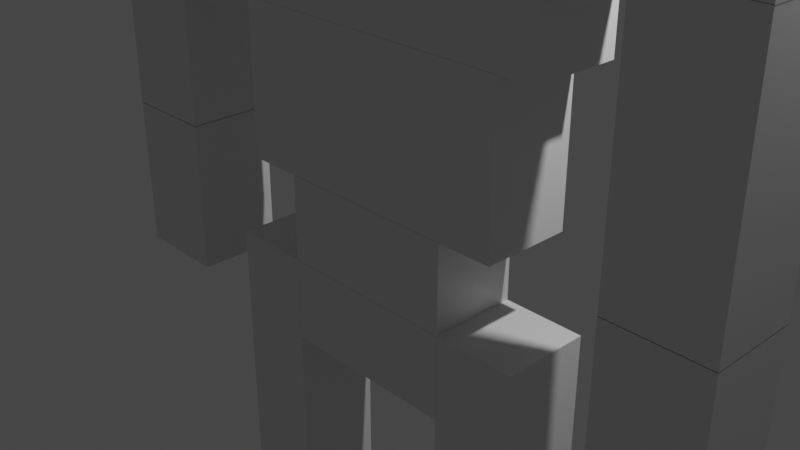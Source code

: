 # Source: Player.blend  (saved by Blender 2.92.15; exported with 4.5.12 LTS)
import bpy
from mathutils import Matrix  # noqa: F401  (used for matrix-valued properties, if any)

bpy.ops.wm.read_factory_settings(use_empty=True)
scene = bpy.context.scene
scene.name = 'Scene'

# ---- collections
col_collection = bpy.data.collections.new('Collection'); scene.collection.children.link(col_collection)

# ---- materials (node trees are filled in below, after node groups)
mat_material = bpy.data.materials.new('Material')
mat_material.alpha_threshold = 0.0
mat_material.use_transparent_shadow = False
mat_material.line_color = (0.0, 0.0, 0.0, 1.0)
mat_material_001 = bpy.data.materials.new('Material.001')
mat_material_001.alpha_threshold = 0.0
mat_material_001.use_transparent_shadow = False
mat_material_001.line_color = (0.0, 0.0, 0.0, 1.0)
mat_material_002 = bpy.data.materials.new('Material.002')
mat_material_002.alpha_threshold = 0.0
mat_material_002.use_transparent_shadow = False
mat_material_002.line_color = (0.0, 0.0, 0.0, 1.0)

# ---- material node trees
mat_material.use_nodes = True; mat_material.node_tree.nodes.clear()
_N = mat_material.node_tree.nodes; _L = mat_material.node_tree.links
n0 = _N.new('ShaderNodeOutputMaterial'); n0.name = 'Material Output'; n0.location = (300, 300)
n1 = _N.new('ShaderNodeBsdfPrincipled'); n1.name = 'Principled BSDF'; n1.location = (10, 300)
n1.distribution = 'GGX'
n1.subsurface_method = 'BURLEY'
n1.inputs[2].default_value = 0.4
n1.inputs[3].default_value = 1.45
n1.inputs[27].default_value = (0.0, 0.0, 0.0, 1.0)
n1.inputs[28].default_value = 1.0
_L.new(n1.outputs[0], n0.inputs[0])
n0.is_active_output = True
mat_material_001.use_nodes = True; mat_material_001.node_tree.nodes.clear()
_N = mat_material_001.node_tree.nodes; _L = mat_material_001.node_tree.links
n0 = _N.new('ShaderNodeOutputMaterial'); n0.name = 'Material Output'; n0.location = (300, 300)
n1 = _N.new('ShaderNodeBsdfPrincipled'); n1.name = 'Principled BSDF'; n1.location = (10, 300)
n1.distribution = 'GGX'
n1.subsurface_method = 'BURLEY'
n1.inputs[2].default_value = 0.4
n1.inputs[3].default_value = 1.45
n1.inputs[27].default_value = (0.0, 0.0, 0.0, 1.0)
n1.inputs[28].default_value = 1.0
_L.new(n1.outputs[0], n0.inputs[0])
n0.is_active_output = True
mat_material_002.use_nodes = True; mat_material_002.node_tree.nodes.clear()
_N = mat_material_002.node_tree.nodes; _L = mat_material_002.node_tree.links
n0 = _N.new('ShaderNodeOutputMaterial'); n0.name = 'Material Output'; n0.location = (300, 300)
n1 = _N.new('ShaderNodeBsdfPrincipled'); n1.name = 'Principled BSDF'; n1.location = (10, 300)
n1.distribution = 'GGX'
n1.subsurface_method = 'BURLEY'
n1.inputs[2].default_value = 0.4
n1.inputs[3].default_value = 1.45
n1.inputs[27].default_value = (0.0, 0.0, 0.0, 1.0)
n1.inputs[28].default_value = 1.0
_L.new(n1.outputs[0], n0.inputs[0])
n0.is_active_output = True

# ---- world
world_world = bpy.data.worlds.new('World'); scene.world = world_world
world_world.use_nodes = True; world_world.node_tree.nodes.clear()
_N = world_world.node_tree.nodes; _L = world_world.node_tree.links
n0 = _N.new('ShaderNodeOutputWorld'); n0.name = 'World Output'; n0.location = (300, 300)
n1 = _N.new('ShaderNodeBackground'); n1.name = 'Background'; n1.location = (10, 300)
n1.inputs[0].default_value = (0.05088, 0.05088, 0.05088, 1.0)
_L.new(n1.outputs[0], n0.inputs[0])
n0.is_active_output = True
world_world.color = (0.05088, 0.05088, 0.05088)
world_world.use_sun_shadow = False
world_world.sun_shadow_jitter_overblur = 0.0

# ---- cameras
cam_camera = bpy.data.cameras.new('Camera')
cam_camera.clip_end = 100.0
cam_camera.ortho_scale = 7.314

# ---- lights
light_light = bpy.data.lights.new('Light', 'POINT')
light_light.transmission_factor = 0.0
light_light.energy = 1000.0
light_light.shadow_soft_size = 0.1
light_light.shadow_maximum_resolution = 0.006
light_light.use_absolute_resolution = True

# ---- meshes
me_cube = bpy.data.meshes.new('Cube')
me_cube.from_pydata([(1.0, 1.0, 1.0), (1.0, 1.0, -1.0), (1.0, -1.0, 1.0), (1.0, -1.0, -1.0), (-1.0, 1.0, 1.0), (-1.0, 1.0, -1.0), (-1.0, -1.0, 1.0), (-1.0, -1.0, -1.0)], [], [(0, 4, 6, 2), (3, 2, 6, 7), (7, 6, 4, 5), (5, 1, 3, 7), (1, 0, 2, 3), (5, 4, 0, 1)])
_uv = me_cube.uv_layers.new(name='UVMap')
_uv.uv.foreach_set('vector', [0.625, 0.5, 0.875, 0.5, 0.875, 0.75, 0.625, 0.75, 0.375, 0.75, 0.625, 0.75, 0.625, 1.0, 0.375, 1.0, 0.375, 0.0, 0.625, 0.0, 0.625, 0.25, 0.375, 0.25, 0.125, 0.5, 0.375, 0.5, 0.375, 0.75, 0.125, 0.75, 0.375, 0.5, 0.625, 0.5, 0.625, 0.75, 0.375, 0.75, 0.375, 0.25, 0.625, 0.25, 0.625, 0.5, 0.375, 0.5])
me_cube.materials.append(mat_material)
me_cube.use_remesh_preserve_volume = False
me_cube.use_remesh_preserve_attributes = False
me_cube.use_mirror_vertex_groups = False
me_cube.update()
me_x = bpy.data.meshes.new('立方体')
me_x.from_pydata([(-1.0, -1.0, -1.0), (-1.0, -1.0, 1.0), (-1.0, 1.0, -1.0), (-1.0, 1.0, 1.0), (1.0, -1.0, -1.0), (1.0, -1.0, 1.0), (1.0, 1.0, -1.0), (1.0, 1.0, 1.0)], [], [(0, 1, 3, 2), (2, 3, 7, 6), (6, 7, 5, 4), (4, 5, 1, 0), (2, 6, 4, 0), (7, 3, 1, 5)])
_uv = me_x.uv_layers.new(name='UVマップ')
_uv.uv.foreach_set('vector', [0.375, 0.0, 0.625, 0.0, 0.625, 0.25, 0.375, 0.25, 0.375, 0.25, 0.625, 0.25, 0.625, 0.5, 0.375, 0.5, 0.375, 0.5, 0.625, 0.5, 0.625, 0.75, 0.375, 0.75, 0.375, 0.75, 0.625, 0.75, 0.625, 1.0, 0.375, 1.0, 0.125, 0.5, 0.375, 0.5, 0.375, 0.75, 0.125, 0.75, 0.625, 0.5, 0.875, 0.5, 0.875, 0.75, 0.625, 0.75])
me_x.use_remesh_fix_poles = True
me_x.use_remesh_preserve_attributes = False
me_x.use_mirror_vertex_groups = False
me_x.update()
me_001 = bpy.data.meshes.new('立方体.001')
me_001.from_pydata([(-1.0, -1.0, -1.0), (-1.0, -1.0, 1.0), (-1.0, 1.0, -1.0), (-1.0, 1.0, 1.0), (1.0, -1.0, -1.0), (1.0, -1.0, 1.0), (1.0, 1.0, -1.0), (1.0, 1.0, 1.0)], [], [(0, 1, 3, 2), (2, 3, 7, 6), (6, 7, 5, 4), (4, 5, 1, 0), (2, 6, 4, 0), (7, 3, 1, 5)])
_uv = me_001.uv_layers.new(name='UVマップ')
_uv.uv.foreach_set('vector', [0.375, 0.0, 0.625, 0.0, 0.625, 0.25, 0.375, 0.25, 0.375, 0.25, 0.625, 0.25, 0.625, 0.5, 0.375, 0.5, 0.375, 0.5, 0.625, 0.5, 0.625, 0.75, 0.375, 0.75, 0.375, 0.75, 0.625, 0.75, 0.625, 1.0, 0.375, 1.0, 0.125, 0.5, 0.375, 0.5, 0.375, 0.75, 0.125, 0.75, 0.625, 0.5, 0.875, 0.5, 0.875, 0.75, 0.625, 0.75])
me_001.use_remesh_fix_poles = True
me_001.use_remesh_preserve_attributes = False
me_001.use_mirror_vertex_groups = False
me_001.update()
me_009 = bpy.data.meshes.new('立方体.009')
me_009.from_pydata([(-1.0, -1.0, -1.0), (-1.0, -1.0, 1.0), (-1.0, 1.0, -1.0), (-1.0, 1.0, 1.0), (1.0, -1.0, -1.0), (1.0, -1.0, 1.0), (1.0, 1.0, -1.0), (1.0, 1.0, 1.0)], [], [(0, 1, 3, 2), (2, 3, 7, 6), (6, 7, 5, 4), (4, 5, 1, 0), (2, 6, 4, 0), (7, 3, 1, 5)])
_uv = me_009.uv_layers.new(name='UVマップ')
_uv.uv.foreach_set('vector', [0.375, 0.0, 0.625, 0.0, 0.625, 0.25, 0.375, 0.25, 0.375, 0.25, 0.625, 0.25, 0.625, 0.5, 0.375, 0.5, 0.375, 0.5, 0.625, 0.5, 0.625, 0.75, 0.375, 0.75, 0.375, 0.75, 0.625, 0.75, 0.625, 1.0, 0.375, 1.0, 0.125, 0.5, 0.375, 0.5, 0.375, 0.75, 0.125, 0.75, 0.625, 0.5, 0.875, 0.5, 0.875, 0.75, 0.625, 0.75])
me_009.use_remesh_fix_poles = True
me_009.use_remesh_preserve_attributes = False
me_009.use_mirror_vertex_groups = False
me_009.update()
me_cube_001 = bpy.data.meshes.new('Cube.001')
me_cube_001.from_pydata([(1.0, 1.0, 1.0), (1.0, 1.0, -1.0), (1.0, -1.0, 1.0), (1.0, -1.0, -1.0), (-1.0, 1.0, 1.0), (-1.0, 1.0, -1.0), (-1.0, -1.0, 1.0), (-1.0, -1.0, -1.0)], [], [(0, 4, 6, 2), (3, 2, 6, 7), (7, 6, 4, 5), (5, 1, 3, 7), (1, 0, 2, 3), (5, 4, 0, 1)])
_uv = me_cube_001.uv_layers.new(name='UVMap')
_uv.uv.foreach_set('vector', [0.625, 0.5, 0.875, 0.5, 0.875, 0.75, 0.625, 0.75, 0.375, 0.75, 0.625, 0.75, 0.625, 1.0, 0.375, 1.0, 0.375, 0.0, 0.625, 0.0, 0.625, 0.25, 0.375, 0.25, 0.125, 0.5, 0.375, 0.5, 0.375, 0.75, 0.125, 0.75, 0.375, 0.5, 0.625, 0.5, 0.625, 0.75, 0.375, 0.75, 0.375, 0.25, 0.625, 0.25, 0.625, 0.5, 0.375, 0.5])
me_cube_001.materials.append(mat_material_001)
me_cube_001.use_remesh_preserve_volume = False
me_cube_001.use_remesh_preserve_attributes = False
me_cube_001.use_mirror_vertex_groups = False
me_cube_001.update()
me_cube_002 = bpy.data.meshes.new('Cube.002')
me_cube_002.from_pydata([(1.0, 1.0, 1.0), (1.0, 1.0, -1.0), (1.0, -1.0, 1.0), (1.0, -1.0, -1.0), (-1.0, 1.0, 1.0), (-1.0, 1.0, -1.0), (-1.0, -1.0, 1.0), (-1.0, -1.0, -1.0)], [], [(0, 4, 6, 2), (3, 2, 6, 7), (7, 6, 4, 5), (5, 1, 3, 7), (1, 0, 2, 3), (5, 4, 0, 1)])
_uv = me_cube_002.uv_layers.new(name='UVMap')
_uv.uv.foreach_set('vector', [0.625, 0.5, 0.875, 0.5, 0.875, 0.75, 0.625, 0.75, 0.375, 0.75, 0.625, 0.75, 0.625, 1.0, 0.375, 1.0, 0.375, 0.0, 0.625, 0.0, 0.625, 0.25, 0.375, 0.25, 0.125, 0.5, 0.375, 0.5, 0.375, 0.75, 0.125, 0.75, 0.375, 0.5, 0.625, 0.5, 0.625, 0.75, 0.375, 0.75, 0.375, 0.25, 0.625, 0.25, 0.625, 0.5, 0.375, 0.5])
me_cube_002.materials.append(mat_material_002)
me_cube_002.use_remesh_preserve_volume = False
me_cube_002.use_remesh_preserve_attributes = False
me_cube_002.use_mirror_vertex_groups = False
me_cube_002.update()
me_011 = bpy.data.meshes.new('立方体.011')
me_011.from_pydata([(-1.0, -1.0, -1.0), (-1.0, -1.0, 1.0), (-1.0, 1.0, -1.0), (-1.0, 1.0, 1.0), (1.0, -1.0, -1.0), (1.0, -1.0, 1.0), (1.0, 1.0, -1.0), (1.0, 1.0, 1.0)], [], [(0, 1, 3, 2), (2, 3, 7, 6), (6, 7, 5, 4), (4, 5, 1, 0), (2, 6, 4, 0), (7, 3, 1, 5)])
_uv = me_011.uv_layers.new(name='UVマップ')
_uv.uv.foreach_set('vector', [0.375, 0.0, 0.625, 0.0, 0.625, 0.25, 0.375, 0.25, 0.375, 0.25, 0.625, 0.25, 0.625, 0.5, 0.375, 0.5, 0.375, 0.5, 0.625, 0.5, 0.625, 0.75, 0.375, 0.75, 0.375, 0.75, 0.625, 0.75, 0.625, 1.0, 0.375, 1.0, 0.125, 0.5, 0.375, 0.5, 0.375, 0.75, 0.125, 0.75, 0.625, 0.5, 0.875, 0.5, 0.875, 0.75, 0.625, 0.75])
me_011.use_remesh_fix_poles = True
me_011.use_remesh_preserve_attributes = False
me_011.use_mirror_vertex_groups = False
me_011.update()
me_012 = bpy.data.meshes.new('立方体.012')
me_012.from_pydata([(-1.0, -1.0, -1.0), (-1.0, -1.0, 1.0), (-1.0, 1.0, -1.0), (-1.0, 1.0, 1.0), (1.0, -1.0, -1.0), (1.0, -1.0, 1.0), (1.0, 1.0, -1.0), (1.0, 1.0, 1.0)], [], [(0, 1, 3, 2), (2, 3, 7, 6), (6, 7, 5, 4), (4, 5, 1, 0), (2, 6, 4, 0), (7, 3, 1, 5)])
_uv = me_012.uv_layers.new(name='UVマップ')
_uv.uv.foreach_set('vector', [0.375, 0.0, 0.625, 0.0, 0.625, 0.25, 0.375, 0.25, 0.375, 0.25, 0.625, 0.25, 0.625, 0.5, 0.375, 0.5, 0.375, 0.5, 0.625, 0.5, 0.625, 0.75, 0.375, 0.75, 0.375, 0.75, 0.625, 0.75, 0.625, 1.0, 0.375, 1.0, 0.125, 0.5, 0.375, 0.5, 0.375, 0.75, 0.125, 0.75, 0.625, 0.5, 0.875, 0.5, 0.875, 0.75, 0.625, 0.75])
me_012.use_remesh_fix_poles = True
me_012.use_remesh_preserve_attributes = False
me_012.use_mirror_vertex_groups = False
me_012.update()
me_013 = bpy.data.meshes.new('立方体.013')
me_013.from_pydata([(-1.0, -1.0, -1.0), (-1.0, -1.0, 1.0), (-1.0, 1.0, -1.0), (-1.0, 1.0, 1.0), (1.0, -1.0, -1.0), (1.0, -1.0, 1.0), (1.0, 1.0, -1.0), (1.0, 1.0, 1.0)], [], [(0, 1, 3, 2), (2, 3, 7, 6), (6, 7, 5, 4), (4, 5, 1, 0), (2, 6, 4, 0), (7, 3, 1, 5)])
_uv = me_013.uv_layers.new(name='UVマップ')
_uv.uv.foreach_set('vector', [0.375, 0.0, 0.625, 0.0, 0.625, 0.25, 0.375, 0.25, 0.375, 0.25, 0.625, 0.25, 0.625, 0.5, 0.375, 0.5, 0.375, 0.5, 0.625, 0.5, 0.625, 0.75, 0.375, 0.75, 0.375, 0.75, 0.625, 0.75, 0.625, 1.0, 0.375, 1.0, 0.125, 0.5, 0.375, 0.5, 0.375, 0.75, 0.125, 0.75, 0.625, 0.5, 0.875, 0.5, 0.875, 0.75, 0.625, 0.75])
me_013.use_remesh_fix_poles = True
me_013.use_remesh_preserve_attributes = False
me_013.use_mirror_vertex_groups = False
me_013.update()
me_014 = bpy.data.meshes.new('立方体.014')
me_014.from_pydata([(-1.0, -1.0, -1.0), (-1.0, -1.0, 1.0), (-1.0, 1.0, -1.0), (-1.0, 1.0, 1.0), (1.0, -1.0, -1.0), (1.0, -1.0, 1.0), (1.0, 1.0, -1.0), (1.0, 1.0, 1.0)], [], [(0, 1, 3, 2), (2, 3, 7, 6), (6, 7, 5, 4), (4, 5, 1, 0), (2, 6, 4, 0), (7, 3, 1, 5)])
_uv = me_014.uv_layers.new(name='UVマップ')
_uv.uv.foreach_set('vector', [0.375, 0.0, 0.625, 0.0, 0.625, 0.25, 0.375, 0.25, 0.375, 0.25, 0.625, 0.25, 0.625, 0.5, 0.375, 0.5, 0.375, 0.5, 0.625, 0.5, 0.625, 0.75, 0.375, 0.75, 0.375, 0.75, 0.625, 0.75, 0.625, 1.0, 0.375, 1.0, 0.125, 0.5, 0.375, 0.5, 0.375, 0.75, 0.125, 0.75, 0.625, 0.5, 0.875, 0.5, 0.875, 0.75, 0.625, 0.75])
me_014.use_remesh_fix_poles = True
me_014.use_remesh_preserve_attributes = False
me_014.use_mirror_vertex_groups = False
me_014.update()
me_016 = bpy.data.meshes.new('立方体.016')
me_016.from_pydata([(-1.0, -1.0, -1.0), (-1.0, -1.0, 1.0), (-1.0, 1.0, -1.0), (-1.0, 1.0, 1.0), (1.0, -1.0, -1.0), (1.0, -1.0, 1.0), (1.0, 1.0, -1.0), (1.0, 1.0, 1.0)], [], [(0, 1, 3, 2), (2, 3, 7, 6), (6, 7, 5, 4), (4, 5, 1, 0), (2, 6, 4, 0), (7, 3, 1, 5)])
_uv = me_016.uv_layers.new(name='UVマップ')
_uv.uv.foreach_set('vector', [0.375, 0.0, 0.625, 0.0, 0.625, 0.25, 0.375, 0.25, 0.375, 0.25, 0.625, 0.25, 0.625, 0.5, 0.375, 0.5, 0.375, 0.5, 0.625, 0.5, 0.625, 0.75, 0.375, 0.75, 0.375, 0.75, 0.625, 0.75, 0.625, 1.0, 0.375, 1.0, 0.125, 0.5, 0.375, 0.5, 0.375, 0.75, 0.125, 0.75, 0.625, 0.5, 0.875, 0.5, 0.875, 0.75, 0.625, 0.75])
me_016.use_remesh_fix_poles = True
me_016.use_remesh_preserve_attributes = False
me_016.use_mirror_vertex_groups = False
me_016.update()
me_018 = bpy.data.meshes.new('立方体.018')
me_018.from_pydata([(-1.0, -1.0, -1.0), (-1.0, -1.0, 1.0), (-1.0, 1.0, -1.0), (-1.0, 1.0, 1.0), (1.0, -1.0, -1.0), (1.0, -1.0, 1.0), (1.0, 1.0, -1.0), (1.0, 1.0, 1.0)], [], [(0, 1, 3, 2), (2, 3, 7, 6), (6, 7, 5, 4), (4, 5, 1, 0), (2, 6, 4, 0), (7, 3, 1, 5)])
_uv = me_018.uv_layers.new(name='UVマップ')
_uv.uv.foreach_set('vector', [0.375, 0.0, 0.625, 0.0, 0.625, 0.25, 0.375, 0.25, 0.375, 0.25, 0.625, 0.25, 0.625, 0.5, 0.375, 0.5, 0.375, 0.5, 0.625, 0.5, 0.625, 0.75, 0.375, 0.75, 0.375, 0.75, 0.625, 0.75, 0.625, 1.0, 0.375, 1.0, 0.125, 0.5, 0.375, 0.5, 0.375, 0.75, 0.125, 0.75, 0.625, 0.5, 0.875, 0.5, 0.875, 0.75, 0.625, 0.75])
me_018.use_remesh_fix_poles = True
me_018.use_remesh_preserve_attributes = False
me_018.use_mirror_vertex_groups = False
me_018.update()
me_019 = bpy.data.meshes.new('立方体.019')
me_019.from_pydata([(-1.0, -1.0, -1.0), (-1.0, -1.0, 1.0), (-1.0, 1.0, -1.0), (-1.0, 1.0, 1.0), (1.0, -1.0, -1.0), (1.0, -1.0, 1.0), (1.0, 1.0, -1.0), (1.0, 1.0, 1.0)], [], [(0, 1, 3, 2), (2, 3, 7, 6), (6, 7, 5, 4), (4, 5, 1, 0), (2, 6, 4, 0), (7, 3, 1, 5)])
_uv = me_019.uv_layers.new(name='UVマップ')
_uv.uv.foreach_set('vector', [0.375, 0.0, 0.625, 0.0, 0.625, 0.25, 0.375, 0.25, 0.375, 0.25, 0.625, 0.25, 0.625, 0.5, 0.375, 0.5, 0.375, 0.5, 0.625, 0.5, 0.625, 0.75, 0.375, 0.75, 0.375, 0.75, 0.625, 0.75, 0.625, 1.0, 0.375, 1.0, 0.125, 0.5, 0.375, 0.5, 0.375, 0.75, 0.125, 0.75, 0.625, 0.5, 0.875, 0.5, 0.875, 0.75, 0.625, 0.75])
me_019.use_remesh_fix_poles = True
me_019.use_remesh_preserve_attributes = False
me_019.use_mirror_vertex_groups = False
me_019.update()
me_020 = bpy.data.meshes.new('立方体.020')
me_020.from_pydata([(-1.0, -1.0, -1.0), (-1.0, -1.0, 1.0), (-1.0, 1.0, -1.0), (-1.0, 1.0, 1.0), (1.0, -1.0, -1.0), (1.0, -1.0, 1.0), (1.0, 1.0, -1.0), (1.0, 1.0, 1.0)], [], [(0, 1, 3, 2), (2, 3, 7, 6), (6, 7, 5, 4), (4, 5, 1, 0), (2, 6, 4, 0), (7, 3, 1, 5)])
_uv = me_020.uv_layers.new(name='UVマップ')
_uv.uv.foreach_set('vector', [0.375, 0.0, 0.625, 0.0, 0.625, 0.25, 0.375, 0.25, 0.375, 0.25, 0.625, 0.25, 0.625, 0.5, 0.375, 0.5, 0.375, 0.5, 0.625, 0.5, 0.625, 0.75, 0.375, 0.75, 0.375, 0.75, 0.625, 0.75, 0.625, 1.0, 0.375, 1.0, 0.125, 0.5, 0.375, 0.5, 0.375, 0.75, 0.125, 0.75, 0.625, 0.5, 0.875, 0.5, 0.875, 0.75, 0.625, 0.75])
me_020.use_remesh_fix_poles = True
me_020.use_remesh_preserve_attributes = False
me_020.use_mirror_vertex_groups = False
me_020.update()
me_021 = bpy.data.meshes.new('立方体.021')
me_021.from_pydata([(-1.0, -1.0, -1.0), (-1.0, -1.0, 1.0), (-1.0, 1.0, -1.0), (-1.0, 1.0, 1.0), (1.0, -1.0, -1.0), (1.0, -1.0, 1.0), (1.0, 1.0, -1.0), (1.0, 1.0, 1.0)], [], [(0, 1, 3, 2), (2, 3, 7, 6), (6, 7, 5, 4), (4, 5, 1, 0), (2, 6, 4, 0), (7, 3, 1, 5)])
_uv = me_021.uv_layers.new(name='UVマップ')
_uv.uv.foreach_set('vector', [0.375, 0.0, 0.625, 0.0, 0.625, 0.25, 0.375, 0.25, 0.375, 0.25, 0.625, 0.25, 0.625, 0.5, 0.375, 0.5, 0.375, 0.5, 0.625, 0.5, 0.625, 0.75, 0.375, 0.75, 0.375, 0.75, 0.625, 0.75, 0.625, 1.0, 0.375, 1.0, 0.125, 0.5, 0.375, 0.5, 0.375, 0.75, 0.125, 0.75, 0.625, 0.5, 0.875, 0.5, 0.875, 0.75, 0.625, 0.75])
me_021.use_remesh_fix_poles = True
me_021.use_remesh_preserve_attributes = False
me_021.use_mirror_vertex_groups = False
me_021.update()
me_022 = bpy.data.meshes.new('立方体.022')
me_022.from_pydata([(-1.0, -1.0, -1.0), (-1.0, -1.0, 1.0), (-1.0, 1.0, -1.0), (-1.0, 1.0, 1.0), (1.0, -1.0, -1.0), (1.0, -1.0, 1.0), (1.0, 1.0, -1.0), (1.0, 1.0, 1.0)], [], [(0, 1, 3, 2), (2, 3, 7, 6), (6, 7, 5, 4), (4, 5, 1, 0), (2, 6, 4, 0), (7, 3, 1, 5)])
_uv = me_022.uv_layers.new(name='UVマップ')
_uv.uv.foreach_set('vector', [0.375, 0.0, 0.625, 0.0, 0.625, 0.25, 0.375, 0.25, 0.375, 0.25, 0.625, 0.25, 0.625, 0.5, 0.375, 0.5, 0.375, 0.5, 0.625, 0.5, 0.625, 0.75, 0.375, 0.75, 0.375, 0.75, 0.625, 0.75, 0.625, 1.0, 0.375, 1.0, 0.125, 0.5, 0.375, 0.5, 0.375, 0.75, 0.125, 0.75, 0.625, 0.5, 0.875, 0.5, 0.875, 0.75, 0.625, 0.75])
me_022.use_remesh_fix_poles = True
me_022.use_remesh_preserve_attributes = False
me_022.use_mirror_vertex_groups = False
me_022.update()
me_023 = bpy.data.meshes.new('立方体.023')
me_023.from_pydata([(-1.0, -1.0, -1.0), (-1.0, -1.0, 1.0), (-1.0, 1.0, -1.0), (-1.0, 1.0, 1.0), (1.0, -1.0, -1.0), (1.0, -1.0, 1.0), (1.0, 1.0, -1.0), (1.0, 1.0, 1.0)], [], [(0, 1, 3, 2), (2, 3, 7, 6), (6, 7, 5, 4), (4, 5, 1, 0), (2, 6, 4, 0), (7, 3, 1, 5)])
_uv = me_023.uv_layers.new(name='UVマップ')
_uv.uv.foreach_set('vector', [0.375, 0.0, 0.625, 0.0, 0.625, 0.25, 0.375, 0.25, 0.375, 0.25, 0.625, 0.25, 0.625, 0.5, 0.375, 0.5, 0.375, 0.5, 0.625, 0.5, 0.625, 0.75, 0.375, 0.75, 0.375, 0.75, 0.625, 0.75, 0.625, 1.0, 0.375, 1.0, 0.125, 0.5, 0.375, 0.5, 0.375, 0.75, 0.125, 0.75, 0.625, 0.5, 0.875, 0.5, 0.875, 0.75, 0.625, 0.75])
me_023.use_remesh_fix_poles = True
me_023.use_remesh_preserve_attributes = False
me_023.use_mirror_vertex_groups = False
me_023.update()

# ---- objects
ob_heart = bpy.data.objects.new('Heart', me_cube)
ob_light = bpy.data.objects.new('Light', light_light)
ob_camera = bpy.data.objects.new('Camera', cam_camera)
ob_x = bpy.data.objects.new('下絵', None)
ob_head = bpy.data.objects.new('Head', me_x)
ob_left_shoulder = bpy.data.objects.new('Left_Shoulder', me_001)
ob_left_arm = bpy.data.objects.new('Left_Arm', me_009)
ob_body = bpy.data.objects.new('Body', me_cube_001)
ob_wait = bpy.data.objects.new('Wait', me_cube_002)
ob_left_hand = bpy.data.objects.new('Left_Hand', me_011)
ob_right_shoulder = bpy.data.objects.new('Right_Shoulder', me_012)
ob_right_arm = bpy.data.objects.new('Right_Arm', me_013)
ob_right_hand = bpy.data.objects.new('Right_Hand', me_014)
ob_lower_body = bpy.data.objects.new('Lower_Body', me_016)
ob_left_thighs = bpy.data.objects.new('Left_Thighs', me_018)
ob_left_leg = bpy.data.objects.new('Left_Leg', me_019)
ob_left_foot = bpy.data.objects.new('Left_Foot', me_020)
ob_right_thighs = bpy.data.objects.new('Right_Thighs', me_021)
ob_right_leg = bpy.data.objects.new('Right_Leg', me_022)
ob_right_foot = bpy.data.objects.new('Right_Foot', me_023)

# ---- transforms, parenting, visibility, modifiers, constraints
ob_heart.location = (0.0, 0.0, 3.178)
ob_heart.scale = (2.085, 0.5033, 1.121)
ob_heart.lock_rotations_4d = False
ob_heart.empty_display_type = 'ARROWS'
ob_heart.lineart.crease_threshold = 0.0
ob_light.location = (4.076, 1.005, 5.904)
ob_light.rotation_euler = (0.6503, 0.05522, 1.866)
ob_light.lock_rotations_4d = False
ob_light.empty_display_type = 'ARROWS'
ob_light.color = (0.0, 0.0, 0.0, 0.0)
ob_light.lineart.crease_threshold = 0.0
ob_camera.location = (7.359, -6.926, 4.958)
ob_camera.rotation_euler = (1.109, 0.0, 0.8149)
ob_camera.lock_rotations_4d = False
ob_camera.empty_display_type = 'ARROWS'
ob_camera.color = (0.0, 0.0, 0.0, 0.0)
ob_camera.display_type = 'WIRE'
ob_camera.lineart.crease_threshold = 0.0
ob_x.location = (0.0, 0.0, 0.0)
ob_x.rotation_euler = (1.571, -0.0, -0.0)
ob_x.empty_display_type = 'IMAGE'
ob_x.empty_display_size = 10.88
ob_x.empty_image_offset = (-0.5025, -0.5152)
ob_x.lineart.crease_threshold = 0.0
ob_head.location = (0.0, 0.0, 4.956)
ob_head.scale = (0.8853, 0.5033, 0.6574)
ob_head.lineart.crease_threshold = 0.0
ob_left_shoulder.location = (3.032, 0.0, 3.692)
ob_left_shoulder.scale = (0.9472, 0.5033, 0.6083)
ob_left_shoulder.lineart.crease_threshold = 0.0
ob_left_arm.location = (3.419, 0.0, 1.7)
ob_left_arm.scale = (0.5598, 0.5033, 1.387)
ob_left_arm.lineart.crease_threshold = 0.0
ob_body.location = (0.0, 0.0, 1.178)
ob_body.scale = (1.68, 0.5033, 0.8805)
ob_body.lock_rotations_4d = False
ob_body.empty_display_type = 'ARROWS'
ob_body.lineart.crease_threshold = 0.0
ob_wait.location = (0.0, 0.0, -0.2017)
ob_wait.scale = (1.055, 0.5033, 0.5012)
ob_wait.lock_rotations_4d = False
ob_wait.empty_display_type = 'ARROWS'
ob_wait.lineart.crease_threshold = 0.0
ob_left_hand.location = (3.419, 0.0, -0.595)
ob_left_hand.scale = (0.5598, 0.5033, 0.9133)
ob_left_hand.lineart.crease_threshold = 0.0
ob_right_shoulder.location = (-3.032, 0.0, 3.692)
ob_right_shoulder.scale = (0.9472, 0.5033, 0.6083)
ob_right_shoulder.lineart.crease_threshold = 0.0
ob_right_arm.location = (-3.419, 0.0, 1.7)
ob_right_arm.scale = (0.5598, 0.5033, 1.387)
ob_right_arm.lineart.crease_threshold = 0.0
ob_right_hand.location = (-3.419, 0.0, -0.595)
ob_right_hand.scale = (0.5598, 0.5033, 0.9133)
ob_right_hand.lineart.crease_threshold = 0.0
ob_lower_body.location = (0.0, 0.0, -1.189)
ob_lower_body.scale = (1.052, 0.5033, 0.4879)
ob_lower_body.lineart.crease_threshold = 0.0
ob_left_thighs.location = (1.52, 0.0, -1.189)
ob_left_thighs.scale = (0.4693, 0.5033, 0.4879)
ob_left_thighs.lineart.crease_threshold = 0.0
ob_left_leg.location = (1.52, 0.0, -2.58)
ob_left_leg.scale = (0.4693, 0.5033, 0.9035)
ob_left_leg.lineart.crease_threshold = 0.0
ob_left_foot.location = (1.52, 0.0, -4.494)
ob_left_foot.scale = (0.4693, 0.5033, 1.011)
ob_left_foot.lineart.crease_threshold = 0.0
ob_right_thighs.location = (-1.52, 0.0, -1.189)
ob_right_thighs.scale = (0.4693, 0.5033, 0.4879)
ob_right_thighs.lineart.crease_threshold = 0.0
ob_right_leg.location = (-1.52, 0.0, -2.58)
ob_right_leg.scale = (0.4693, 0.5033, 0.9035)
ob_right_leg.lineart.crease_threshold = 0.0
ob_right_foot.location = (-1.52, 0.0, -4.494)
ob_right_foot.scale = (0.4693, 0.5033, 1.011)
ob_right_foot.lineart.crease_threshold = 0.0

# ---- collection membership
col_collection.objects.link(ob_heart)
col_collection.objects.link(ob_light)
col_collection.objects.link(ob_camera)
col_collection.objects.link(ob_x)
col_collection.objects.link(ob_head)
col_collection.objects.link(ob_left_shoulder)
col_collection.objects.link(ob_left_arm)
col_collection.objects.link(ob_body)
col_collection.objects.link(ob_wait)
col_collection.objects.link(ob_left_hand)
col_collection.objects.link(ob_right_shoulder)
col_collection.objects.link(ob_right_arm)
col_collection.objects.link(ob_right_hand)
col_collection.objects.link(ob_lower_body)
col_collection.objects.link(ob_left_thighs)
col_collection.objects.link(ob_left_leg)
col_collection.objects.link(ob_left_foot)
col_collection.objects.link(ob_right_thighs)
col_collection.objects.link(ob_right_leg)
col_collection.objects.link(ob_right_foot)

# ---- scene / render settings (as saved in the file)
scene.camera = ob_camera
scene.frame_start = 1; scene.frame_end = 250; scene.frame_set(2)
scene.render.engine = 'BLENDER_EEVEE_NEXT'
scene.cycles.use_denoising = False
scene.cycles.samples = 128
scene.cycles.sampling_pattern = 'TABULATED_SOBOL'
scene.cycles.use_adaptive_sampling = False
scene.cycles.use_light_tree = False
scene.view_settings.view_transform = 'Filmic'
bpy.context.view_layer.update()
